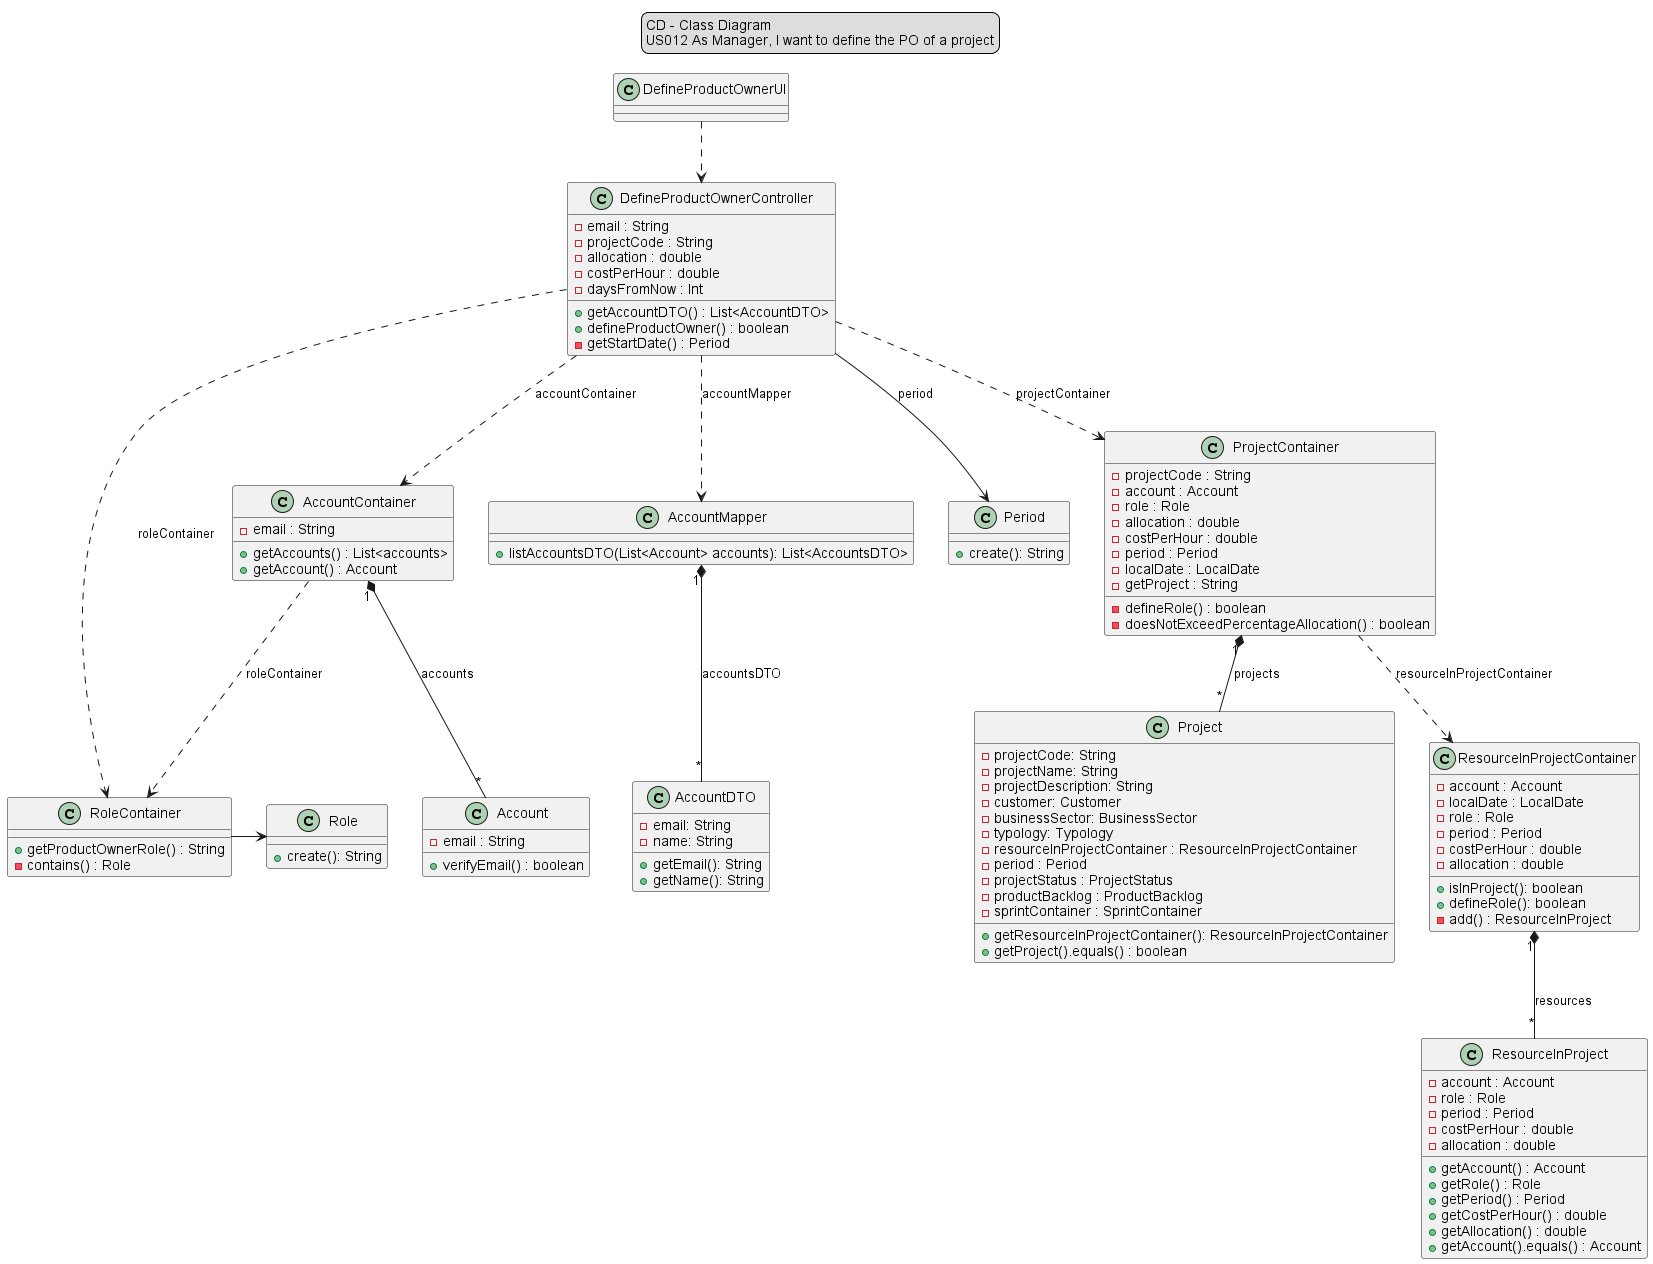

The diagram above was rendered by PlantUML. Its source (embedded in the PNG):
@startuml

skinparam sequenceMessageAlign center

legend top
CD - Class Diagram
US012 As Manager, I want to define the PO of a project
end legend

DefineProductOwnerUI ..> DefineProductOwnerController

DefineProductOwnerController ..> AccountContainer :accountContainer
DefineProductOwnerController ..> AccountMapper :accountMapper
DefineProductOwnerController --> Period :period
DefineProductOwnerController ..> RoleContainer :roleContainer
DefineProductOwnerController ..> ProjectContainer :projectContainer

AccountContainer ..> RoleContainer :roleContainer
AccountContainer "1"*--"*" Account :accounts

AccountMapper "1"*--"*" AccountDTO :accountsDTO

ProjectContainer "1"*--"*" Project :projects
ProjectContainer ..> ResourceInProjectContainer :resourceInProjectContainer

ResourceInProjectContainer "1"*--"*" ResourceInProject :resources

RoleContainer -> Role


class DefineProductOwnerUI{
}

class DefineProductOwnerController{
-email : String
-projectCode : String
-allocation : double
-costPerHour : double
-daysFromNow : Int
+getAccountDTO() : List<AccountDTO>
+defineProductOwner() : boolean
-getStartDate() : Period
}

class AccountContainer{
-email : String
+getAccounts() : List<accounts>
+getAccount() : Account
}

class Account{
-email : String
+verifyEmail() : boolean
}

class AccountMapper{
+listAccountsDTO(List<Account> accounts): List<AccountsDTO>
}

class ProjectContainer{
-projectCode : String
-account : Account
-role : Role
-allocation : double
-costPerHour : double
-period : Period
-localDate : LocalDate
-defineRole() : boolean
-doesNotExceedPercentageAllocation() : boolean
-getProject : String
}

class Project{
-projectCode: String
-projectName: String
-projectDescription: String
-customer: Customer
-businessSector: BusinessSector
-typology: Typology
-resourceInProjectContainer : ResourceInProjectContainer
-period : Period
-projectStatus : ProjectStatus
-productBacklog : ProductBacklog
-sprintContainer : SprintContainer
+getResourceInProjectContainer(): ResourceInProjectContainer
+getProject().equals() : boolean
}

class ResourceInProjectContainer{
-account : Account
-localDate : LocalDate
-role : Role
-period : Period
-costPerHour : double
-allocation : double
+isInProject(): boolean
+defineRole(): boolean
-add() : ResourceInProject
}

class ResourceInProject{
-account : Account
-role : Role
-period : Period
-costPerHour : double
-allocation : double
+getAccount() : Account
+getRole() : Role
+getPeriod() : Period
+getCostPerHour() : double
+getAllocation() : double
+getAccount().equals() : Account
}

class RoleContainer{
+getProductOwnerRole() : String
-contains() : Role
}

class AccountDTO{
-email: String
-name: String
+getEmail(): String
+getName(): String
}

class Period {
+create(): String
}

class Role {
+create(): String
}
@enduml